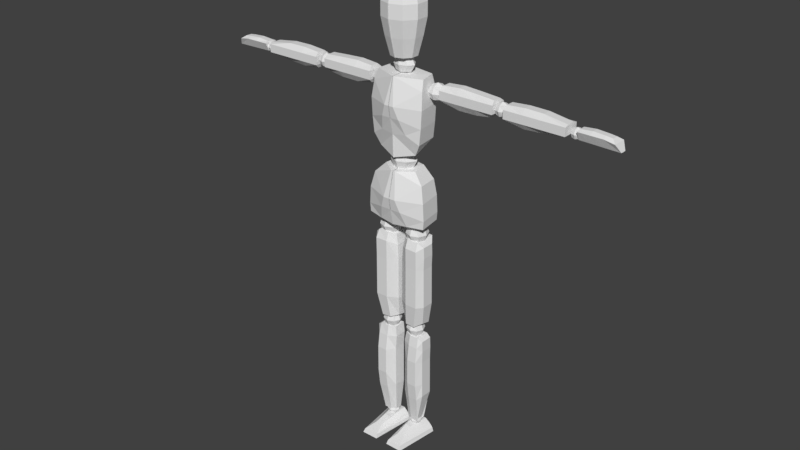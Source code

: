 # Source: MODEL_005.blend  (saved by Blender 2.78.0; exported with 4.5.12 LTS)
import bpy
from mathutils import Matrix  # noqa: F401  (used for matrix-valued properties, if any)

bpy.ops.wm.read_factory_settings(use_empty=True)
scene = bpy.context.scene
scene.name = 'Scene'

# ---- collections
col_collection_1 = bpy.data.collections.new('Collection 1'); scene.collection.children.link(col_collection_1)

# ---- materials (node trees are filled in below, after node groups)
mat_material = bpy.data.materials.new('Material')
mat_material.alpha_threshold = 0.0
mat_material.use_transparent_shadow = False
mat_material.roughness = 0.5
mat_material.line_color = (0.0, 0.0, 0.0, 1.0)

# ---- material node trees

# ---- world
world_world = bpy.data.worlds.new('World'); scene.world = world_world
world_world.color = (0.05088, 0.05088, 0.05088)
world_world.use_sun_shadow = False
world_world.sun_shadow_jitter_overblur = 0.0
world_world.cycles.sampling_method = 'MANUAL'

# ---- meshes
me_cube = bpy.data.meshes.new('Cube')
me_cube.from_pydata([(0.1158, 0.05219, 0.9909), (0.1276, -0.04451, 0.9874), (0.05825, 0.04337, 1.204), (0.06952, -0.02069, 1.2), (-0.001443, 0.07882, 0.9821), (-0.001443, -0.06229, 0.979), (-0.001443, 0.05692, 1.201), (-0.001443, -0.06467, 1.199), (0.1193, 0.05148, 1.025), (0.1154, 0.05148, 1.095), (0.1005, 0.05148, 1.156), (0.1306, -0.04534, 1.022), (0.1266, -0.04534, 1.092), (0.1118, -0.03561, 1.157), (-0.001443, 0.08341, 1.001), (-0.001443, 0.09369, 1.046), (-0.001443, 0.09369, 1.124), (-0.001443, -0.08857, 1.094), (-0.001443, -0.07994, 1.046), (-0.001443, -0.06492, 0.9791), (0.06121, 0.05396, 0.969), (0.06864, -0.03466, 0.9668), (0.009191, 0.05692, 1.201), (0.009191, -0.06467, 1.199), (0.06122, -0.06016, 0.9854), (0.04395, -0.07994, 1.046), (0.02657, -0.08857, 1.094), (0.02484, 0.09348, 1.131), (0.04145, 0.09527, 1.051), (0.04684, 0.09285, 1.01), (0.09411, 0.05219, 1.32), (0.1059, -0.04451, 1.319), (0.09207, 0.04337, 1.566), (0.1033, -0.02069, 1.562), (-0.001443, 0.07882, 1.308), (-0.001443, -0.06229, 1.252), (-0.001443, 0.05692, 1.567), (-0.001443, -0.06467, 1.565), (0.1017, 0.05148, 1.386), (0.1056, 0.05148, 1.458), (0.09943, 0.05148, 1.522), (0.113, -0.04534, 1.383), (0.1169, -0.04534, 1.455), (0.1107, -0.03561, 1.522), (-0.001443, 0.08341, 1.367), (-0.001443, 0.09369, 1.412), (-0.001443, 0.09369, 1.49), (-0.001443, -0.08857, 1.46), (-0.001443, -0.07994, 1.412), (-0.001443, -0.06492, 1.345), (0.04298, 0.06997, 1.309), (0.08209, -0.03466, 1.272), (0.002465, 0.05692, 1.567), (0.002465, -0.06467, 1.565), (0.0545, -0.06016, 1.351), (0.03722, -0.07994, 1.412), (0.01985, -0.08857, 1.46), (0.01812, 0.09348, 1.497), (0.03472, 0.09527, 1.417), (0.04011, 0.09285, 1.376), (0.6785, -0.004381, 1.494), (0.6785, -0.004381, 1.527), (0.6785, 0.06417, 1.494), (0.6785, 0.06417, 1.527), (0.4326, 0.06417, 1.494), (0.4326, 0.06417, 1.527), (0.4326, -0.004381, 1.527), (0.4326, -0.004381, 1.494), (0.678, 0.04669, 1.532), (0.6629, 0.04669, 1.484), (0.678, 0.01311, 1.532), (0.6629, 0.01311, 1.484), (0.436, 0.04669, 1.541), (0.4379, 0.04669, 1.479), (0.436, 0.01311, 1.541), (0.4379, 0.01311, 1.479), (0.5837, 0.04669, 1.476), (0.5081, 0.04669, 1.471), (0.5082, 0.04669, 1.547), (0.5839, 0.04669, 1.546), (0.5081, 0.01311, 1.471), (0.5837, 0.01311, 1.476), (0.5839, 0.01311, 1.546), (0.5082, 0.01311, 1.547), (0.5839, -0.004381, 1.494), (0.5082, -0.004381, 1.494), (0.5839, -0.004381, 1.527), (0.5082, -0.004381, 1.527), (0.5082, 0.06417, 1.494), (0.5839, 0.06417, 1.494), (0.5082, 0.06417, 1.527), (0.5839, 0.06417, 1.527), (0.7154, 0.02081, 1.486), (0.7178, 0.02081, 1.525), (0.7154, 0.04548, 1.486), (0.7178, 0.04548, 1.525), (0.8735, 0.02081, 1.483), (0.8401, 0.02081, 1.524), (0.8735, 0.04548, 1.483), (0.8401, 0.04548, 1.524), (0.7154, 0.005153, 1.519), (0.7154, 0.06114, 1.519), (0.8566, 0.06114, 1.512), (0.8566, 0.005153, 1.512), (0.8141, 0.04548, 1.484), (0.7648, 0.04548, 1.485), (0.7664, 0.04548, 1.53), (0.8133, 0.04548, 1.527), (0.7648, 0.02081, 1.485), (0.8141, 0.02081, 1.484), (0.8133, 0.02081, 1.527), (0.7664, 0.02081, 1.53), (0.8141, 0.005153, 1.519), (0.7648, 0.005153, 1.519), (0.7648, 0.06114, 1.519), (0.8141, 0.06114, 1.519), (0.1662, 0.01311, 1.482), (0.1671, 0.01311, 1.547), (0.1662, 0.04669, 1.482), (0.1671, 0.04669, 1.547), (0.375, 0.01311, 1.48), (0.3845, 0.01311, 1.544), (0.375, 0.04669, 1.48), (0.3845, 0.04669, 1.544), (0.1609, -0.004381, 1.497), (0.1609, -0.004381, 1.531), (0.1609, 0.06417, 1.531), (0.1609, 0.06417, 1.497), (0.3879, 0.06417, 1.531), (0.3879, 0.06417, 1.497), (0.3879, -0.004381, 1.531), (0.3879, -0.004381, 1.497), (0.3122, 0.04669, 1.471), (0.2366, 0.04669, 1.47), (0.2366, 0.04669, 1.553), (0.3122, 0.04669, 1.549), (0.2366, 0.01311, 1.47), (0.3122, 0.01311, 1.471), (0.3122, 0.01311, 1.549), (0.2366, 0.01311, 1.553), (0.3122, -0.004381, 1.497), (0.2366, -0.004381, 1.497), (0.3122, -0.004381, 1.531), (0.2366, -0.004381, 1.531), (0.2366, 0.06417, 1.497), (0.3122, 0.06417, 1.497), (0.2366, 0.06417, 1.531), (0.3122, 0.06417, 1.531), (0.02103, -0.01896, 0.9113), (0.1157, -0.02335, 0.8981), (0.02103, 0.03075, 0.9113), (0.1157, 0.02635, 0.8981), (0.01496, -0.01007, 0.5492), (0.1036, -0.01007, 0.553), (0.01496, 0.02712, 0.5417), (0.1036, 0.02712, 0.5455), (0.04755, -0.03746, 0.9188), (0.09412, -0.036, 0.9164), (0.09412, 0.05447, 0.917), (0.04755, 0.05301, 0.9194), (0.07838, 0.03549, 0.54), (0.0399, 0.03549, 0.5434), (0.07838, -0.03596, 0.5383), (0.0399, -0.03596, 0.5417), (0.008959, 0.02712, 0.693), (0.009333, 0.02712, 0.8122), (0.1153, 0.02721, 0.8013), (0.1169, 0.02712, 0.6958), (0.009333, -0.02258, 0.8122), (0.008959, -0.02258, 0.693), (0.1169, -0.02258, 0.6958), (0.1153, -0.02249, 0.8013), (0.04755, -0.04847, 0.693), (0.04755, -0.04847, 0.805), (0.09713, -0.04847, 0.693), (0.09713, -0.04847, 0.805), (0.04755, 0.05301, 0.805), (0.04755, 0.05301, 0.693), (0.09713, 0.05301, 0.805), (0.09713, 0.05301, 0.693), (0.01253, 0.02798, 0.8694), (0.117, -0.02258, 0.8516), (0.04755, -0.04992, 0.8854), (0.09713, -0.04992, 0.8842), (0.117, 0.02712, 0.8516), (0.01253, -0.02172, 0.8694), (0.04755, 0.05301, 0.8622), (0.09713, 0.05301, 0.861), (0.1176, 0.02712, 0.6368), (0.008135, -0.02258, 0.6347), (0.04755, 0.05301, 0.6371), (0.09713, 0.05301, 0.6371), (0.008135, 0.02712, 0.6347), (0.1176, -0.02258, 0.6368), (0.04755, -0.04847, 0.6371), (0.09713, -0.04847, 0.6371), (0.02799, -0.01683, 0.4901), (0.1115, -0.02123, 0.4749), (0.02799, 0.03287, 0.4901), (0.1115, 0.02848, 0.4749), (0.0325, -0.007947, 0.08315), (0.07983, -0.007947, 0.08175), (0.0325, 0.02024, 0.07765), (0.07983, 0.02024, 0.07624), (0.0557, -0.02933, 0.4907), (0.09381, -0.02787, 0.4883), (0.09381, 0.02957, 0.4889), (0.0557, 0.0281, 0.4913), (0.08441, 0.02861, 0.07601), (0.05292, 0.02861, 0.07939), (0.08441, -0.01581, 0.07434), (0.05292, -0.01581, 0.07772), (0.02412, 0.02925, 0.2699), (0.02442, 0.02925, 0.3891), (0.1112, 0.02934, 0.3782), (0.1125, 0.02925, 0.2727), (0.02442, -0.02046, 0.3891), (0.02412, -0.02046, 0.2699), (0.1125, -0.02046, 0.2727), (0.1112, -0.02037, 0.3782), (0.0557, -0.04634, 0.2699), (0.0557, -0.04634, 0.3819), (0.09628, -0.04634, 0.2699), (0.09628, -0.04634, 0.3819), (0.0557, 0.04913, 0.3829), (0.0557, 0.05113, 0.2729), (0.09628, 0.04913, 0.3829), (0.09628, 0.05113, 0.2729), (0.02104, 0.03011, 0.4483), (0.1125, -0.02046, 0.4285), (0.0557, -0.03778, 0.4472), (0.09628, -0.03778, 0.446), (0.1125, 0.02925, 0.4285), (0.02104, -0.0196, 0.4483), (0.0557, 0.04412, 0.4441), (0.09628, 0.04412, 0.4429), (0.113, 0.02925, 0.2136), (0.02344, -0.02046, 0.2116), (0.0557, 0.05013, 0.2119), (0.09628, 0.05013, 0.2119), (0.02344, 0.02925, 0.2116), (0.113, -0.02046, 0.2136), (0.0557, -0.03733, 0.1989), (0.09628, -0.03733, 0.1989), (0.02675, -0.1441, 0.008442), (0.04423, -0.04186, 0.05594), (0.004878, 0.0472, 0.007612), (0.03442, 0.0472, 0.05584), (0.0984, -0.1441, 0.007362), (0.0685, -0.04186, 0.05533), (0.1203, 0.0472, 0.005875), (0.0803, 0.0472, 0.05468), (0.03033, -0.1371, 0.02549), (0.0444, -0.09003, 0.03938), (0.01646, 0.0472, 0.03841), (0.007195, 0.0472, 0.0233), (0.1023, 0.0472, 0.03783), (0.1156, 0.0472, 0.02272), (0.07438, -0.09003, 0.03918), (0.0925, -0.1371, 0.02516), (0.3922, 0.01346, 1.496), (0.3922, 0.01346, 1.529), (0.3922, 0.04625, 1.496), (0.3922, 0.04625, 1.529), (0.425, 0.01346, 1.496), (0.425, 0.01346, 1.529), (0.425, 0.04625, 1.496), (0.425, 0.04625, 1.529), (0.3885, 0.02985, 1.492), (0.3885, 0.009773, 1.512), (0.3885, 0.02985, 1.532), (0.3885, 0.04993, 1.512), (0.4086, 0.04993, 1.492), (0.4086, 0.04993, 1.532), (0.4287, 0.04993, 1.512), (0.4287, 0.02985, 1.492), (0.4287, 0.02985, 1.532), (0.4287, 0.009773, 1.512), (0.4086, 0.009773, 1.492), (0.4086, 0.009773, 1.532), (0.4086, 0.02985, 1.541), (0.4086, 0.02985, 1.484), (0.4086, 0.001456, 1.512), (0.437, 0.02985, 1.512), (0.4086, 0.05825, 1.512), (0.3802, 0.02985, 1.512), (0.6884, 0.02231, 1.488), (0.6884, 0.02231, 1.514), (0.6884, 0.04781, 1.488), (0.6884, 0.04781, 1.514), (0.7139, 0.02231, 1.488), (0.7139, 0.02231, 1.514), (0.7139, 0.04781, 1.488), (0.7139, 0.04781, 1.514), (0.6856, 0.03506, 1.485), (0.6856, 0.01944, 1.501), (0.6856, 0.03506, 1.517), (0.6856, 0.05068, 1.501), (0.7012, 0.05068, 1.485), (0.7012, 0.05068, 1.517), (0.7168, 0.05068, 1.501), (0.7168, 0.03506, 1.485), (0.7168, 0.03506, 1.517), (0.7168, 0.01944, 1.501), (0.7012, 0.01944, 1.485), (0.7012, 0.01944, 1.517), (0.7012, 0.03506, 1.523), (0.7012, 0.03506, 1.479), (0.7012, 0.01297, 1.501), (0.7233, 0.03506, 1.501), (0.7012, 0.05715, 1.501), (0.6791, 0.03506, 1.501), (0.1097, 0.009689, 1.49), (0.1097, 0.009689, 1.53), (0.1097, 0.05002, 1.49), (0.1097, 0.05002, 1.53), (0.15, 0.009689, 1.49), (0.15, 0.009689, 1.53), (0.15, 0.05002, 1.49), (0.15, 0.05002, 1.53), (0.1052, 0.02985, 1.486), (0.1052, 0.005157, 1.51), (0.1052, 0.02985, 1.535), (0.1052, 0.05455, 1.51), (0.1299, 0.05455, 1.486), (0.1299, 0.05455, 1.535), (0.1546, 0.05455, 1.51), (0.1546, 0.02985, 1.486), (0.1546, 0.02985, 1.535), (0.1546, 0.005157, 1.51), (0.1299, 0.005157, 1.486), (0.1299, 0.005157, 1.535), (0.1299, 0.02985, 1.545), (0.1299, 0.02985, 1.475), (0.1299, -0.005072, 1.51), (0.1648, 0.02985, 1.51), (0.1299, 0.06478, 1.51), (0.09494, 0.02985, 1.51), (0.03063, 0.0014, 1.628), (-0.001443, 0.05085, 1.232), (0.06043, 0.0014, 1.232), (-0.001443, -0.04805, 1.232), (-0.001443, 0.0014, 1.172), (-0.001443, 0.0014, 1.291), (-0.001443, -0.03357, 1.273), (-0.001443, -0.03357, 1.19), (0.03677, -0.03357, 1.232), (0.03677, 0.0014, 1.273), (0.03677, 0.0014, 1.19), (0.03677, 0.03637, 1.232), (-0.001443, 0.03637, 1.273), (-0.001443, 0.03637, 1.19), (0.03063, -0.02319, 1.598), (-0.001443, -0.02319, 1.569), (-0.001443, -0.02319, 1.628), (-0.001443, 0.0014, 1.64), (0.02629, 0.02995, 1.266), (0.02629, 0.02995, 1.197), (0.02629, -0.02715, 1.266), (0.02629, -0.02715, 1.197), (-0.001443, 0.0014, 1.556), (-0.001443, -0.03338, 1.598), (0.04727, 0.0014, 1.598), (-0.001443, 0.03618, 1.598), (0.03063, 0.0014, 1.569), (0.03063, 0.02599, 1.598), (-0.001443, 0.02599, 1.628), (-0.001443, 0.02599, 1.569), (0.02326, 0.02148, 1.622), (0.02326, 0.02148, 1.574), (0.02326, -0.01868, 1.622), (0.02326, -0.01868, 1.574), (0.03731, -0.0236, 0.914), (0.03731, -0.0236, 0.9662), (0.03731, 0.0286, 0.914), (0.03731, 0.0286, 0.9662), (0.08952, -0.0236, 0.914), (0.08952, -0.0236, 0.9662), (0.08952, 0.0286, 0.914), (0.08952, 0.0286, 0.9662), (0.03145, 0.002499, 0.9082), (0.03145, -0.02947, 0.9401), (0.03145, 0.002499, 0.9721), (0.03145, 0.03447, 0.9401), (0.06342, 0.03447, 0.9082), (0.06342, 0.03447, 0.9721), (0.09539, 0.03447, 0.9401), (0.09539, 0.002499, 0.9082), (0.09539, 0.002499, 0.9721), (0.09539, -0.02947, 0.9401), (0.06342, -0.02947, 0.9082), (0.06342, -0.02947, 0.9721), (0.06342, 0.002499, 0.9853), (0.06342, 0.002499, 0.8949), (0.06342, -0.04271, 0.9401), (0.1086, 0.002499, 0.9401), (0.06342, 0.04771, 0.9401), (0.01821, 0.002499, 0.9401), (0.03733, -0.01916, 0.4943), (0.03733, -0.01916, 0.5377), (0.03733, 0.02416, 0.4943), (0.03733, 0.02416, 0.5377), (0.08065, -0.01916, 0.4943), (0.08065, -0.01916, 0.5377), (0.08065, 0.02416, 0.4943), (0.08065, 0.02416, 0.5377), (0.03246, 0.0025, 0.4895), (0.03246, -0.02403, 0.516), (0.03246, 0.0025, 0.5425), (0.03246, 0.02903, 0.516), (0.05899, 0.02903, 0.4895), (0.05899, 0.02903, 0.5425), (0.08552, 0.02903, 0.516), (0.08552, 0.0025, 0.4895), (0.08552, 0.0025, 0.5425), (0.08552, -0.02403, 0.516), (0.05899, -0.02403, 0.4895), (0.05899, -0.02403, 0.5425), (0.05899, 0.0025, 0.5535), (0.05899, 0.0025, 0.4785), (0.05899, -0.03502, 0.516), (0.09651, 0.0025, 0.516), (0.05899, 0.04001, 0.516), (0.02148, 0.0025, 0.516), (0.04283, -0.007501, 0.05236), (0.04283, -0.007501, 0.08348), (0.04283, 0.02361, 0.05236), (0.04283, 0.02361, 0.08348), (0.07395, -0.007501, 0.05236), (0.07395, -0.007501, 0.08348), (0.07395, 0.02361, 0.05236), (0.07395, 0.02361, 0.08348), (0.03934, 0.008057, 0.04887), (0.03934, -0.011, 0.06792), (0.03934, 0.008057, 0.08697), (0.03934, 0.02711, 0.06792), (0.05839, 0.02711, 0.04887), (0.05839, 0.02711, 0.08697), (0.07744, 0.02711, 0.06792), (0.07744, 0.008057, 0.04887), (0.07744, 0.008057, 0.08697), (0.07744, -0.011, 0.06792), (0.05839, -0.011, 0.04887), (0.05839, -0.011, 0.08697), (0.05839, 0.008057, 0.09487), (0.05839, 0.008057, 0.04097), (0.05839, -0.01889, 0.06792), (0.08534, 0.008057, 0.06792), (0.05839, 0.035, 0.06792), (0.03144, 0.008057, 0.06792), (-0.001443, 0.05319, 1.63), (-0.001443, -0.05337, 1.63), (0.02987, -0.0432, 1.63), (0.04923, -0.01655, 1.63), (0.04923, 0.01637, 1.63), (0.02987, 0.04302, 1.63), (-0.001443, 0.07293, 1.705), (-0.001443, -0.07311, 1.705), (0.04147, -0.05916, 1.705), (0.068, -0.02265, 1.705), (0.068, 0.02247, 1.705), (0.04147, 0.05898, 1.705), (-0.001443, 0.08699, 1.775), (-0.001443, -0.08717, 1.775), (0.04974, -0.07054, 1.775), (0.08138, -0.027, 1.775), (0.08138, 0.02682, 1.775), (0.04974, 0.07036, 1.775), (-0.001443, 0.08698, 1.83), (-0.001443, -0.08716, 1.83), (0.04973, -0.07053, 1.83), (0.08136, -0.027, 1.83), (0.08136, 0.02682, 1.83), (0.04973, 0.07035, 1.83), (-0.001443, 0.07428, 1.873), (-0.001443, -0.07446, 1.873), (0.04227, -0.06026, 1.873), (0.06929, -0.02307, 1.873), (0.06929, 0.02289, 1.873), (0.04227, 0.06008, 1.873), (-0.001443, 0.05641, 1.893), (-0.001443, -0.05659, 1.893), (0.03176, -0.0458, 1.893), (0.05229, -0.01755, 1.893), (0.05229, 0.01737, 1.893), (0.03176, 0.04562, 1.893), (-0.001443, 0.02386, 1.908), (-0.01552, 0.01929, 1.908), (-0.01552, -0.01947, 1.908), (-0.001443, -0.02404, 1.908), (0.01264, -0.01947, 1.908), (0.02134, -0.007492, 1.908), (0.02134, 0.007312, 1.908), (0.01264, 0.01929, 1.908), (-0.001443, 0.01347, 1.913), (-0.009415, 0.01088, 1.913), (-0.01434, 0.004101, 1.913), (-0.01434, -0.004281, 1.913), (-0.009415, -0.01106, 1.913), (-0.001443, -0.01365, 1.913), (0.006529, -0.01106, 1.913), (0.01146, -0.004281, 1.913), (0.01146, 0.004101, 1.913), (0.006529, 0.01088, 1.913)], [], [(10, 2, 3, 13), (29, 20, 4, 14), (26, 23, 7, 17), (22, 6, 7, 23), (20, 21, 5, 4), (21, 24, 19, 5), (24, 25, 18, 19), (25, 26, 17, 18), (22, 27, 16, 6), (27, 28, 15, 16), (28, 29, 14, 15), (0, 8, 11, 1), (8, 9, 12, 11), (9, 10, 13, 12), (9, 8, 29, 28), (10, 9, 28, 27), (2, 10, 27, 22), (12, 13, 26, 25), (11, 12, 25, 24), (1, 11, 24, 21), (0, 1, 21, 20), (2, 22, 23, 3), (13, 3, 23, 26), (8, 0, 20, 29), (40, 32, 33, 43), (59, 50, 34, 44), (56, 53, 37, 47), (52, 36, 37, 53), (50, 51, 35, 34), (51, 54, 49, 35), (54, 55, 48, 49), (55, 56, 47, 48), (52, 57, 46, 36), (57, 58, 45, 46), (58, 59, 44, 45), (30, 38, 41, 31), (38, 39, 42, 41), (39, 40, 43, 42), (39, 38, 59, 58), (40, 39, 58, 57), (32, 40, 57, 52), (42, 43, 56, 55), (41, 42, 55, 54), (31, 41, 54, 51), (30, 31, 51, 50), (32, 52, 53, 33), (43, 33, 53, 56), (38, 30, 50, 59), (85, 87, 66, 67), (69, 62, 60, 71), (76, 69, 71, 81), (87, 83, 74, 66), (66, 74, 72, 65), (80, 85, 67, 75), (63, 68, 70, 61), (78, 72, 74, 83), (91, 79, 68, 63), (62, 63, 61, 60), (76, 89, 62, 69), (89, 91, 63, 62), (75, 67, 64, 73), (67, 66, 65, 64), (64, 65, 90, 88), (88, 90, 91, 89), (73, 64, 88, 77), (77, 88, 89, 76), (60, 61, 86, 84), (84, 86, 87, 85), (71, 60, 84, 81), (81, 84, 85, 80), (68, 79, 82, 70), (79, 78, 83, 82), (73, 77, 80, 75), (77, 76, 81, 80), (61, 70, 82, 86), (86, 82, 83, 87), (65, 72, 78, 90), (90, 78, 79, 91), (100, 93, 95, 101), (115, 107, 99, 102), (102, 99, 97, 103), (113, 111, 93, 100), (104, 98, 96, 109), (106, 95, 93, 111), (108, 113, 100, 92), (98, 102, 103, 96), (104, 115, 102, 98), (92, 100, 101, 94), (94, 101, 114, 105), (105, 114, 115, 104), (96, 103, 112, 109), (109, 112, 113, 108), (99, 107, 110, 97), (107, 106, 111, 110), (94, 105, 108, 92), (105, 104, 109, 108), (103, 97, 110, 112), (112, 110, 111, 113), (101, 95, 106, 114), (114, 106, 107, 115), (125, 117, 119, 126), (147, 135, 123, 128), (128, 123, 121, 130), (143, 139, 117, 125), (132, 122, 120, 137), (134, 119, 117, 139), (136, 141, 124, 116), (141, 143, 125, 124), (122, 129, 131, 120), (129, 128, 130, 131), (132, 145, 129, 122), (145, 147, 128, 129), (116, 124, 127, 118), (124, 125, 126, 127), (127, 126, 146, 144), (144, 146, 147, 145), (118, 127, 144, 133), (133, 144, 145, 132), (131, 130, 142, 140), (140, 142, 143, 141), (120, 131, 140, 137), (137, 140, 141, 136), (123, 135, 138, 121), (135, 134, 139, 138), (118, 133, 136, 116), (133, 132, 137, 136), (130, 121, 138, 142), (142, 138, 139, 143), (126, 119, 134, 146), (146, 134, 135, 147), (157, 149, 151, 158), (191, 188, 155, 160), (160, 155, 153, 162), (183, 181, 149, 157), (192, 154, 152, 189), (184, 151, 149, 181), (185, 182, 156, 148), (182, 183, 157, 156), (154, 161, 163, 152), (161, 160, 162, 163), (192, 190, 161, 154), (190, 191, 160, 161), (148, 156, 159, 150), (156, 157, 158, 159), (186, 187, 178, 176), (176, 178, 179, 177), (180, 186, 176, 165), (165, 176, 177, 164), (194, 195, 174, 172), (172, 174, 175, 173), (189, 194, 172, 169), (169, 172, 173, 168), (188, 167, 170, 193), (167, 166, 171, 170), (180, 165, 168, 185), (165, 164, 169, 168), (195, 193, 170, 174), (174, 170, 171, 175), (187, 184, 166, 178), (178, 166, 167, 179), (158, 151, 184, 187), (150, 180, 185, 148), (150, 159, 186, 180), (159, 158, 187, 186), (173, 175, 183, 182), (168, 173, 182, 185), (166, 184, 181, 171), (175, 171, 181, 183), (162, 153, 193, 195), (155, 188, 193, 153), (152, 163, 194, 189), (163, 162, 195, 194), (177, 179, 191, 190), (164, 177, 190, 192), (164, 192, 189, 169), (179, 167, 188, 191), (205, 197, 199, 206), (239, 236, 203, 208), (208, 203, 201, 210), (231, 229, 197, 205), (240, 202, 200, 237), (232, 199, 197, 229), (233, 230, 204, 196), (230, 231, 205, 204), (202, 209, 211, 200), (209, 208, 210, 211), (240, 238, 209, 202), (238, 239, 208, 209), (196, 204, 207, 198), (204, 205, 206, 207), (234, 235, 226, 224), (224, 226, 227, 225), (228, 234, 224, 213), (213, 224, 225, 212), (242, 243, 222, 220), (220, 222, 223, 221), (237, 242, 220, 217), (217, 220, 221, 216), (236, 215, 218, 241), (215, 214, 219, 218), (228, 213, 216, 233), (213, 212, 217, 216), (243, 241, 218, 222), (222, 218, 219, 223), (235, 232, 214, 226), (226, 214, 215, 227), (206, 199, 232, 235), (198, 228, 233, 196), (198, 207, 234, 228), (207, 206, 235, 234), (221, 223, 231, 230), (216, 221, 230, 233), (214, 232, 229, 219), (223, 219, 229, 231), (210, 201, 241, 243), (203, 236, 241, 201), (200, 211, 242, 237), (211, 210, 243, 242), (225, 227, 239, 238), (212, 225, 238, 240), (212, 240, 237, 217), (227, 215, 236, 239), (253, 245, 247, 254), (254, 247, 251, 256), (256, 251, 249, 258), (258, 249, 245, 253), (246, 250, 248, 244), (251, 247, 245, 249), (248, 259, 252, 244), (259, 258, 253, 252), (250, 257, 259, 248), (257, 256, 258, 259), (246, 255, 257, 250), (255, 254, 256, 257), (244, 252, 255, 246), (252, 253, 254, 255), (285, 270, 263, 271), (284, 273, 267, 274), (283, 276, 265, 277), (282, 279, 261, 269), (281, 275, 264, 278), (280, 270, 261, 279), (276, 280, 279, 265), (267, 273, 280, 276), (273, 263, 270, 280), (268, 281, 278, 260), (262, 272, 281, 268), (272, 266, 275, 281), (278, 282, 269, 260), (264, 277, 282, 278), (277, 265, 279, 282), (275, 283, 277, 264), (266, 274, 283, 275), (274, 267, 276, 283), (272, 284, 274, 266), (262, 271, 284, 272), (271, 263, 273, 284), (268, 285, 271, 262), (260, 269, 285, 268), (269, 261, 270, 285), (311, 296, 289, 297), (310, 299, 293, 300), (309, 302, 291, 303), (308, 305, 287, 295), (307, 301, 290, 304), (306, 296, 287, 305), (302, 306, 305, 291), (293, 299, 306, 302), (299, 289, 296, 306), (294, 307, 304, 286), (288, 298, 307, 294), (298, 292, 301, 307), (304, 308, 295, 286), (290, 303, 308, 304), (303, 291, 305, 308), (301, 309, 303, 290), (292, 300, 309, 301), (300, 293, 302, 309), (298, 310, 300, 292), (288, 297, 310, 298), (297, 289, 299, 310), (294, 311, 297, 288), (286, 295, 311, 294), (295, 287, 296, 311), (337, 322, 315, 323), (336, 325, 319, 326), (335, 328, 317, 329), (334, 331, 313, 321), (333, 327, 316, 330), (332, 322, 313, 331), (328, 332, 331, 317), (319, 325, 332, 328), (325, 315, 322, 332), (320, 333, 330, 312), (314, 324, 333, 320), (324, 318, 327, 333), (330, 334, 321, 312), (316, 329, 334, 330), (329, 317, 331, 334), (327, 335, 329, 316), (318, 326, 335, 327), (326, 319, 328, 335), (324, 336, 326, 318), (314, 323, 336, 324), (323, 315, 325, 336), (320, 337, 323, 314), (312, 321, 337, 320), (321, 313, 322, 337), (346, 358, 344, 341), (340, 347, 358, 346), (365, 368, 338, 362), (369, 365, 362, 364), (360, 364, 371, 353), (351, 339, 349, 357), (356, 350, 343, 347), (339, 350, 356, 349), (359, 346, 341, 345), (367, 369, 364, 360), (348, 340, 346, 359), (338, 355, 354, 370), (364, 362, 352, 371), (371, 352, 361, 353), (347, 343, 344, 358), (351, 357, 348, 342), (342, 348, 359, 345), (363, 366, 368, 365), (368, 366, 355, 338), (357, 349, 340, 348), (367, 363, 365, 369), (349, 356, 347, 340), (362, 338, 370, 352), (352, 370, 354, 361), (397, 382, 375, 383), (396, 385, 379, 386), (395, 388, 377, 389), (394, 391, 373, 381), (393, 387, 376, 390), (392, 382, 373, 391), (388, 392, 391, 377), (379, 385, 392, 388), (385, 375, 382, 392), (380, 393, 390, 372), (374, 384, 393, 380), (384, 378, 387, 393), (390, 394, 381, 372), (376, 389, 394, 390), (389, 377, 391, 394), (387, 395, 389, 376), (378, 386, 395, 387), (386, 379, 388, 395), (384, 396, 386, 378), (374, 383, 396, 384), (383, 375, 385, 396), (380, 397, 383, 374), (372, 381, 397, 380), (381, 373, 382, 397), (423, 408, 401, 409), (422, 411, 405, 412), (421, 414, 403, 415), (420, 417, 399, 407), (419, 413, 402, 416), (418, 408, 399, 417), (414, 418, 417, 403), (405, 411, 418, 414), (411, 401, 408, 418), (406, 419, 416, 398), (400, 410, 419, 406), (410, 404, 413, 419), (416, 420, 407, 398), (402, 415, 420, 416), (415, 403, 417, 420), (413, 421, 415, 402), (404, 412, 421, 413), (412, 405, 414, 421), (410, 422, 412, 404), (400, 409, 422, 410), (409, 401, 411, 422), (406, 423, 409, 400), (398, 407, 423, 406), (407, 399, 408, 423), (449, 434, 427, 435), (448, 437, 431, 438), (447, 440, 429, 441), (446, 443, 425, 433), (445, 439, 428, 442), (444, 434, 425, 443), (440, 444, 443, 429), (431, 437, 444, 440), (437, 427, 434, 444), (432, 445, 442, 424), (426, 436, 445, 432), (436, 430, 439, 445), (442, 446, 433, 424), (428, 441, 446, 442), (441, 429, 443, 446), (439, 447, 441, 428), (430, 438, 447, 439), (438, 431, 440, 447), (436, 448, 438, 430), (426, 435, 448, 436), (435, 427, 437, 448), (432, 449, 435, 426), (424, 433, 449, 432), (433, 425, 434, 449), (453, 454, 460, 459), (454, 455, 461, 460), (451, 452, 458, 457), (455, 450, 456, 461), (452, 453, 459, 458), (460, 461, 467, 466), (457, 458, 464, 463), (461, 456, 462, 467), (458, 459, 465, 464), (459, 460, 466, 465), (472, 473, 479, 478), (466, 467, 473, 472), (463, 464, 470, 469), (467, 462, 468, 473), (464, 465, 471, 470), (465, 466, 472, 471), (475, 476, 482, 481), (469, 470, 476, 475), (473, 468, 474, 479), (470, 471, 477, 476), (471, 472, 478, 477), (479, 474, 480, 485), (476, 477, 483, 482), (477, 478, 484, 483), (478, 479, 485, 484), (490, 491, 501, 500), (485, 480, 486, 493), (482, 483, 491, 490), (483, 484, 492, 491), (484, 485, 493, 492), (481, 482, 490, 489), (495, 496, 497, 498, 499, 500, 501, 502, 503, 494), (486, 487, 495, 494), (491, 492, 502, 501), (488, 489, 499, 498), (492, 493, 503, 502), (489, 490, 500, 499), (493, 486, 494, 503), (452, 451, 450, 455, 454, 453)])
me_cube.materials.append(mat_material)
me_cube.use_remesh_preserve_volume = False
me_cube.use_remesh_preserve_attributes = False
me_cube.use_mirror_vertex_groups = False
me_cube.update()
arm_armature_002 = bpy.data.armatures.new('Armature.002')  # bones are not reproduced

# ---- objects
ob_armature = bpy.data.objects.new('Armature', arm_armature_002)
ob_cube = bpy.data.objects.new('Cube', me_cube)

# ---- transforms, parenting, visibility, modifiers, constraints
ob_armature.location = (-9.254e-05, -0.04694, 1.23)
ob_armature.show_in_front = True
ob_armature.lineart.crease_threshold = 0.0
ob_cube.parent = ob_armature
ob_cube.matrix_parent_inverse = Matrix(((1.0, 0.0, 0.0, 9.254e-05), (0.0, 1.0, 0.0, 0.04694), (0.0, 0.0, 1.0, -1.23), (0.0, 0.0, 0.0, 1.0)))
ob_cube.location = (0.0, 0.0, 0.0)
ob_cube.lock_rotations_4d = False
ob_cube.empty_display_type = 'ARROWS'
ob_cube.lineart.crease_threshold = 0.0
_vg = ob_cube.vertex_groups.new(name='Hip')
for _i, _w in zip([0, 1, 2, 3, 4, 5, 6, 7, 8, 9, 10, 11, 12, 13, 14, 15, 16, 17, 18, 19, 20, 21, 22, 23, 24, 25, 26, 27, 28, 29, 182, 183, 390], [1.0, 1.0, 1.0, 1.0, 1.0, 1.0, 1.0, 1.0, 1.0, 1.0, 1.0, 1.0, 1.0, 1.0, 1.0, 1.0, 1.0, 1.0, 1.0, 1.0, 1.0, 1.0, 1.0, 1.0, 1.0, 1.0, 1.0, 1.0, 1.0, 1.0, 0.4134, 0.0081, 0.01236]): _vg.add([_i], _w, 'REPLACE')
_vg = ob_cube.vertex_groups.new(name='Upper Leg.L')
for _i, _w in zip([148, 149, 150, 151, 152, 153, 154, 155, 156, 157, 158, 159, 160, 161, 162, 163, 164, 165, 166, 167, 168, 169, 170, 171, 172, 173, 174, 175, 176, 177, 178, 179, 180, 181, 182, 183, 184, 185, 186, 187, 188, 189, 190, 191, 192, 193, 194, 195, 220, 222, 372, 373, 374, 375, 376, 377, 378, 379, 380, 381, 382, 383, 384, 385, 386, 387, 388, 389, 390, 391, 392, 393, 394, 395, 396, 397], [1.0, 1.0, 1.0, 1.0, 1.0, 1.0, 1.0, 1.0, 1.0, 1.0, 1.0, 1.0, 1.0, 1.0, 1.0, 1.0, 1.0, 1.0, 1.0, 1.0, 1.0, 1.0, 1.0, 1.0, 1.0, 1.0, 1.0, 1.0, 1.0, 1.0, 1.0, 1.0, 1.0, 1.0, 1.0, 1.0, 1.0, 1.0, 1.0, 1.0, 1.0, 1.0, 1.0, 1.0, 1.0, 1.0, 1.0, 1.0, 0.00968, 0.000704, 1.0, 1.0, 1.0, 1.0, 1.0, 1.0, 1.0, 1.0, 1.0, 1.0, 1.0, 1.0, 1.0, 1.0, 1.0, 1.0, 1.0, 1.0, 1.0, 1.0, 1.0, 1.0, 1.0, 1.0, 1.0, 1.0]): _vg.add([_i], _w, 'REPLACE')
_vg = ob_cube.vertex_groups.new(name='Lower Leg.L')
_vg.add([196, 197, 198, 199, 200, 201, 202, 203, 204, 205, 206, 207, 208, 209, 210, 211, 212, 213, 214, 215, 216, 217, 218, 219, 220, 221, 222, 223, 224, 225, 226, 227, 228, 229, 230, 231, 232, 233, 234, 235, 236, 237, 238, 239, 240, 241, 242, 243, 398, 399, 400, 401, 402, 403, 404, 405, 406, 407, 408, 409, 410, 411, 412, 413, 414, 415, 416, 417, 418, 419, 420, 421, 422, 423], 1.0, 'REPLACE')
_vg = ob_cube.vertex_groups.new(name='Foot.L')
for _i, _w in zip([220, 244, 245, 246, 247, 248, 249, 250, 251, 252, 253, 254, 255, 256, 257, 258, 259, 424, 425, 426, 427, 428, 429, 430, 431, 432, 433, 434, 435, 436, 437, 438, 439, 440, 441, 442, 443, 444, 445, 446, 447, 448, 449], [0.006631, 1.0, 1.0, 1.0, 1.0, 1.0, 1.0, 1.0, 1.0, 1.0, 1.0, 1.0, 1.0, 1.0, 1.0, 1.0, 1.0, 1.0, 1.0, 1.0, 1.0, 1.0, 1.0, 1.0, 1.0, 1.0, 1.0, 1.0, 1.0, 1.0, 1.0, 1.0, 1.0, 1.0, 1.0, 1.0, 1.0, 1.0, 1.0, 1.0, 1.0, 1.0, 1.0]): _vg.add([_i], _w, 'REPLACE')
_vg = ob_cube.vertex_groups.new(name='Spine')
_vg.add([30, 31, 32, 33, 34, 35, 36, 37, 38, 39, 40, 41, 42, 43, 44, 45, 46, 47, 48, 49, 50, 51, 52, 53, 54, 55, 56, 57, 58, 59, 339, 340, 341, 342, 343, 344, 345, 346, 347, 348, 349, 350, 351, 356, 357, 358, 359], 1.0, 'REPLACE')
_vg = ob_cube.vertex_groups.new(name='Upper Arm.L')
_vg.add([116, 117, 118, 119, 120, 121, 122, 123, 124, 125, 126, 127, 128, 129, 130, 131, 132, 133, 134, 135, 136, 137, 138, 139, 140, 141, 142, 143, 144, 145, 146, 147, 312, 313, 314, 315, 316, 317, 318, 319, 320, 321, 322, 323, 324, 325, 326, 327, 328, 329, 330, 331, 332, 333, 334, 335, 336, 337], 1.0, 'REPLACE')
_vg = ob_cube.vertex_groups.new(name='Lower Arm.L')
_vg.add([60, 61, 62, 63, 64, 65, 66, 67, 68, 69, 70, 71, 72, 73, 74, 75, 76, 77, 78, 79, 80, 81, 82, 83, 84, 85, 86, 87, 88, 89, 90, 91, 260, 261, 262, 263, 264, 265, 266, 267, 268, 269, 270, 271, 272, 273, 274, 275, 276, 277, 278, 279, 280, 281, 282, 283, 284, 285], 1.0, 'REPLACE')
_vg = ob_cube.vertex_groups.new(name='Hand.L')
for _i, _w in zip([92, 93, 94, 95, 96, 97, 98, 99, 100, 101, 102, 103, 104, 105, 106, 107, 108, 109, 110, 111, 112, 113, 114, 115, 141, 286, 287, 288, 289, 290, 291, 292, 293, 294, 295, 296, 297, 298, 299, 300, 301, 302, 303, 304, 305, 306, 307, 308, 309, 310, 311], [1.0, 1.0, 1.0, 1.0, 1.0, 1.0, 1.0, 1.0, 1.0, 1.0, 1.0, 1.0, 1.0, 1.0, 1.0, 1.0, 1.0, 1.0, 1.0, 1.0, 1.0, 1.0, 1.0, 1.0, 0.05995, 1.0, 1.0, 1.0, 1.0, 1.0, 1.0, 1.0, 1.0, 1.0, 1.0, 1.0, 1.0, 1.0, 1.0, 1.0, 1.0, 1.0, 1.0, 1.0, 1.0, 1.0, 1.0, 1.0, 1.0, 1.0, 1.0]): _vg.add([_i], _w, 'REPLACE')
_vg = ob_cube.vertex_groups.new(name='Head')
_vg.add([338, 352, 353, 354, 355, 360, 361, 362, 363, 364, 365, 366, 367, 368, 369, 370, 371, 450, 451, 452, 453, 454, 455, 456, 457, 458, 459, 460, 461, 462, 463, 464, 465, 466, 467, 468, 469, 470, 471, 472, 473, 474, 475, 476, 477, 478, 479, 480, 481, 482, 483, 484, 485, 486, 487, 488, 489, 490, 491, 492, 493, 494, 495, 496, 497, 498, 499, 500, 501, 502, 503], 1.0, 'REPLACE')
_vg = ob_cube.vertex_groups.new(name='Upper Arm.R')
_vg = ob_cube.vertex_groups.new(name='Lower Arm.R')
_vg = ob_cube.vertex_groups.new(name='Hand.R')
_vg = ob_cube.vertex_groups.new(name='Upper Leg.R')
_vg = ob_cube.vertex_groups.new(name='Lower Leg.R')
_vg = ob_cube.vertex_groups.new(name='Foot.R')
_m = ob_cube.modifiers.new('Mirror', 'MIRROR')
_m.use_clip = True
_m = ob_cube.modifiers.new('Armature', 'ARMATURE')
_m.object = ob_armature

# ---- collection membership
col_collection_1.objects.link(ob_armature)
col_collection_1.objects.link(ob_cube)

# ---- scene / render settings (as saved in the file)
scene.frame_start = 1; scene.frame_end = 250; scene.frame_set(1)
scene.render.engine = 'BLENDER_EEVEE_NEXT'
scene.render.resolution_percentage = 50
scene.render.dither_intensity = 0.0
scene.cycles.use_denoising = False
scene.cycles.samples = 128
scene.cycles.sampling_pattern = 'TABULATED_SOBOL'
scene.cycles.light_sampling_threshold = 0.0
scene.cycles.use_adaptive_sampling = False
scene.cycles.use_light_tree = False
scene.cycles.blur_glossy = 0.0
scene.cycles.sample_clamp_indirect = 0.0
scene.view_settings.view_transform = 'Standard'
bpy.context.view_layer.update()

# ---- added for rendering (the .blend has no active camera and no usable light): camera, sun
cam_auto = bpy.data.cameras.new('AutoCamera')
cam_auto.lens = 50.0
cam_auto.sensor_width = 36.0
cam_auto.clip_end = 1000.0
ob_auto_camera = bpy.data.objects.new('AutoCamera', cam_auto)
scene.collection.objects.link(ob_auto_camera)
ob_auto_camera.location = (2.40324, -2.9083, 2.8821)
ob_auto_camera.rotation_euler = (1.09748, -7.21219e-08, 0.694738)
scene.camera = ob_auto_camera
light_auto_sun = bpy.data.lights.new('AutoSun', 'SUN')
light_auto_sun.energy = 3.0
light_auto_sun.angle = 0.0523599
ob_auto_sun = bpy.data.objects.new('AutoSun', light_auto_sun)
scene.collection.objects.link(ob_auto_sun)
ob_auto_sun.rotation_euler = (0.872665, 0.174533, 0.523599)
bpy.context.view_layer.update()
